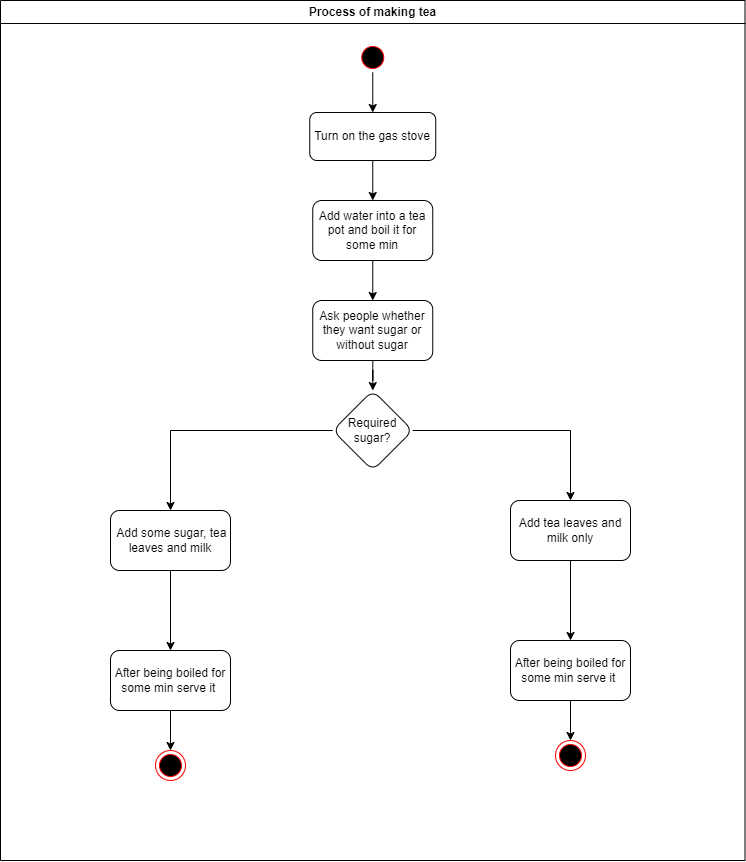

The diagram above was exported from draw.io. Its source (the exported page's mxGraphModel, read from the mxfile embedded in the PNG):
<mxGraphModel dx="2669" dy="1599" grid="1" gridSize="10" guides="1" tooltips="1" connect="1" arrows="1" fold="1" page="1" pageScale="1" pageWidth="1169" pageHeight="826" background="none" math="0" shadow="0">
  <root>
    <mxCell id="0" />
    <mxCell id="1" parent="0" />
    <mxCell id="2" value="Process of making tea" style="swimlane;whiteSpace=wrap" parent="1" vertex="1">
      <mxGeometry x="-310" y="-40" width="744.5" height="860" as="geometry" />
    </mxCell>
    <mxCell id="c9FWwzotqUbtztRikI5S-104" value="" style="edgeStyle=orthogonalEdgeStyle;rounded=0;orthogonalLoop=1;jettySize=auto;html=1;" edge="1" parent="2" source="c9FWwzotqUbtztRikI5S-42" target="c9FWwzotqUbtztRikI5S-103">
      <mxGeometry relative="1" as="geometry" />
    </mxCell>
    <mxCell id="c9FWwzotqUbtztRikI5S-42" value="Turn on the gas stove" style="rounded=1;whiteSpace=wrap;html=1;" vertex="1" parent="2">
      <mxGeometry x="309.25" y="112" width="126" height="48" as="geometry" />
    </mxCell>
    <mxCell id="c9FWwzotqUbtztRikI5S-84" value="" style="edgeStyle=orthogonalEdgeStyle;rounded=0;orthogonalLoop=1;jettySize=auto;html=1;" edge="1" parent="2" source="c9FWwzotqUbtztRikI5S-81" target="c9FWwzotqUbtztRikI5S-42">
      <mxGeometry relative="1" as="geometry" />
    </mxCell>
    <mxCell id="c9FWwzotqUbtztRikI5S-81" value="" style="ellipse;html=1;shape=startState;fillColor=#000000;strokeColor=#ff0000;" vertex="1" parent="2">
      <mxGeometry x="357.25" y="42" width="30" height="30" as="geometry" />
    </mxCell>
    <mxCell id="c9FWwzotqUbtztRikI5S-100" value="" style="edgeStyle=orthogonalEdgeStyle;rounded=0;orthogonalLoop=1;jettySize=auto;html=1;" edge="1" parent="2" source="c9FWwzotqUbtztRikI5S-97" target="c9FWwzotqUbtztRikI5S-99">
      <mxGeometry relative="1" as="geometry" />
    </mxCell>
    <mxCell id="c9FWwzotqUbtztRikI5S-102" value="" style="edgeStyle=orthogonalEdgeStyle;rounded=0;orthogonalLoop=1;jettySize=auto;html=1;" edge="1" parent="2" source="c9FWwzotqUbtztRikI5S-97" target="c9FWwzotqUbtztRikI5S-101">
      <mxGeometry relative="1" as="geometry" />
    </mxCell>
    <mxCell id="c9FWwzotqUbtztRikI5S-97" value="Required sugar?" style="rhombus;whiteSpace=wrap;html=1;rounded=1;" vertex="1" parent="2">
      <mxGeometry x="332.25" y="390" width="80" height="80" as="geometry" />
    </mxCell>
    <mxCell id="c9FWwzotqUbtztRikI5S-111" value="" style="edgeStyle=orthogonalEdgeStyle;rounded=0;orthogonalLoop=1;jettySize=auto;html=1;" edge="1" parent="2" source="c9FWwzotqUbtztRikI5S-99" target="c9FWwzotqUbtztRikI5S-110">
      <mxGeometry relative="1" as="geometry" />
    </mxCell>
    <mxCell id="c9FWwzotqUbtztRikI5S-99" value="Add tea leaves and milk only" style="whiteSpace=wrap;html=1;rounded=1;" vertex="1" parent="2">
      <mxGeometry x="510" y="500" width="120" height="60" as="geometry" />
    </mxCell>
    <mxCell id="c9FWwzotqUbtztRikI5S-109" value="" style="edgeStyle=orthogonalEdgeStyle;rounded=0;orthogonalLoop=1;jettySize=auto;html=1;" edge="1" parent="2" source="c9FWwzotqUbtztRikI5S-101" target="c9FWwzotqUbtztRikI5S-108">
      <mxGeometry relative="1" as="geometry" />
    </mxCell>
    <mxCell id="c9FWwzotqUbtztRikI5S-101" value="&amp;nbsp;Add some sugar, tea leaves and milk" style="whiteSpace=wrap;html=1;rounded=1;" vertex="1" parent="2">
      <mxGeometry x="110" y="510" width="120" height="60" as="geometry" />
    </mxCell>
    <mxCell id="c9FWwzotqUbtztRikI5S-106" value="" style="edgeStyle=orthogonalEdgeStyle;rounded=0;orthogonalLoop=1;jettySize=auto;html=1;" edge="1" parent="2" source="c9FWwzotqUbtztRikI5S-103" target="c9FWwzotqUbtztRikI5S-105">
      <mxGeometry relative="1" as="geometry" />
    </mxCell>
    <mxCell id="c9FWwzotqUbtztRikI5S-103" value="Add water into a tea pot and boil it for some min" style="whiteSpace=wrap;html=1;rounded=1;" vertex="1" parent="2">
      <mxGeometry x="312.25" y="200" width="120" height="60" as="geometry" />
    </mxCell>
    <mxCell id="c9FWwzotqUbtztRikI5S-107" value="" style="edgeStyle=orthogonalEdgeStyle;rounded=0;orthogonalLoop=1;jettySize=auto;html=1;" edge="1" parent="2" source="c9FWwzotqUbtztRikI5S-105" target="c9FWwzotqUbtztRikI5S-97">
      <mxGeometry relative="1" as="geometry" />
    </mxCell>
    <mxCell id="c9FWwzotqUbtztRikI5S-105" value="Ask people whether they want sugar or without sugar" style="whiteSpace=wrap;html=1;rounded=1;" vertex="1" parent="2">
      <mxGeometry x="312.25" y="300" width="120" height="60" as="geometry" />
    </mxCell>
    <mxCell id="c9FWwzotqUbtztRikI5S-113" value="" style="edgeStyle=orthogonalEdgeStyle;rounded=0;orthogonalLoop=1;jettySize=auto;html=1;" edge="1" parent="2" source="c9FWwzotqUbtztRikI5S-108" target="c9FWwzotqUbtztRikI5S-112">
      <mxGeometry relative="1" as="geometry" />
    </mxCell>
    <mxCell id="c9FWwzotqUbtztRikI5S-108" value="After being boiled for some min serve it&amp;nbsp;" style="whiteSpace=wrap;html=1;rounded=1;" vertex="1" parent="2">
      <mxGeometry x="110" y="650" width="120" height="60" as="geometry" />
    </mxCell>
    <mxCell id="c9FWwzotqUbtztRikI5S-115" value="" style="edgeStyle=orthogonalEdgeStyle;rounded=0;orthogonalLoop=1;jettySize=auto;html=1;" edge="1" parent="2" source="c9FWwzotqUbtztRikI5S-110" target="c9FWwzotqUbtztRikI5S-114">
      <mxGeometry relative="1" as="geometry" />
    </mxCell>
    <mxCell id="c9FWwzotqUbtztRikI5S-110" value="After being boiled for some min serve it&amp;nbsp;" style="whiteSpace=wrap;html=1;rounded=1;" vertex="1" parent="2">
      <mxGeometry x="510" y="640" width="120" height="60" as="geometry" />
    </mxCell>
    <mxCell id="c9FWwzotqUbtztRikI5S-112" value="" style="ellipse;html=1;shape=endState;fillColor=#000000;strokeColor=#ff0000;" vertex="1" parent="2">
      <mxGeometry x="155" y="750" width="30" height="30" as="geometry" />
    </mxCell>
    <mxCell id="c9FWwzotqUbtztRikI5S-114" value="" style="ellipse;html=1;shape=endState;fillColor=#000000;strokeColor=#ff0000;" vertex="1" parent="2">
      <mxGeometry x="555" y="740" width="30" height="30" as="geometry" />
    </mxCell>
  </root>
</mxGraphModel>